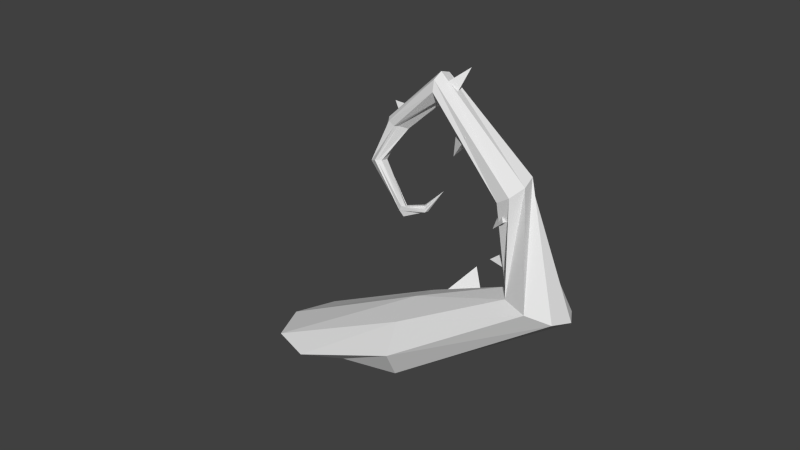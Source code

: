 # Source: thorn_C.blend  (saved by Blender 2.71.0; exported with 4.5.12 LTS)
import bpy
from mathutils import Matrix  # noqa: F401  (used for matrix-valued properties, if any)

bpy.ops.wm.read_factory_settings(use_empty=True)
scene = bpy.context.scene
scene.name = 'Scene'

# ---- collections
col_collection_1 = bpy.data.collections.new('Collection 1'); scene.collection.children.link(col_collection_1)

# ---- materials (node trees are filled in below, after node groups)
mat_thorns = bpy.data.materials.new('thorns')
mat_thorns.alpha_threshold = 0.0
mat_thorns.use_transparent_shadow = False
mat_thorns.roughness = 0.5
mat_thorns.line_color = (0.0, 0.0, 0.0, 1.0)
mat_thorntrunkmat = bpy.data.materials.new('Thorntrunkmat')
mat_thorntrunkmat.alpha_threshold = 0.0
mat_thorntrunkmat.use_transparent_shadow = False
mat_thorntrunkmat.roughness = 0.5
mat_thorntrunkmat.line_color = (0.0, 0.0, 0.0, 1.0)

# ---- material node trees

# ---- world
world_world = bpy.data.worlds.new('World'); scene.world = world_world
world_world.color = (0.05088, 0.05088, 0.05088)
world_world.use_sun_shadow = False
world_world.sun_shadow_jitter_overblur = 0.0
world_world.cycles.sampling_method = 'MANUAL'
world_world.cycles.sample_map_resolution = 256

# ---- meshes
me_cone_028 = bpy.data.meshes.new('Cone.028')
me_cone_028.from_pydata([(-2.689, -11.95, 15.77), (-3.635, -12.64, 14.0), (-2.195, -10.64, 14.84), (-3.877, -10.54, 15.34), (-0.7141, -12.21, 20.98), (-1.316, -15.15, 22.99), (-0.6047, -13.85, 20.12), (-2.244, -13.34, 20.21), (0.5448, -9.867, 21.3), (0.2402, -6.117, 20.19), (2.003, -8.206, 22.28), (-0.6565, -8.094, 22.97), (-3.708, 15.67, 18.79), (-9.132, 9.181, 17.03), (-5.806, 11.93, 13.08), (-5.787, 15.66, 14.85), (1.376, 17.48, 16.84), (5.969, 8.773, 26.63), (2.776, -0.4208, 24.67), (2.531, 1.752, 23.44), (4.043, 0.8302, 24.99), (2.162, 1.061, 25.44), (0.005752, 4.723, 24.36), (-0.696, 5.99, 21.52), (1.439, 7.234, 24.25), (-1.102, 7.049, 24.38), (-1.525, 14.27, 15.06), (-8.56, 17.55, 10.5), (-3.605, 11.55, 26.1), (-5.264, 19.58, 9.39), (-1.936, 12.98, 28.17), (-0.7689, 19.18, 9.123), (1.11, 13.25, 28.8), (1.514, 16.08, 9.62), (3.955, 12.47, 27.78), (0.4528, 12.31, 10.98), (4.909, 10.84, 25.65), (-3.38, 10.55, 12.1), (3.145, 9.484, 23.55), (-7.239, 11.16, 12.58), (0.09721, 9.029, 22.75), (-9.223, 13.65, 11.98), (-2.856, 10.09, 23.9), (0.7546, -1.903, 24.1), (-0.4497, -2.908, 25.48), (0.3721, -3.355, 27.06), (2.072, -3.286, 27.88), (3.841, -2.59, 27.55), (4.648, -1.834, 26.16), (4.003, -1.37, 24.76), (2.094, -1.56, 23.98), (-15.76, 15.81, 0.8167), (-11.98, 17.21, 4.645), (-6.97, 17.92, 5.313), (-3.078, 17.98, 2.428), (-2.636, 17.03, -2.375), (-5.449, 15.11, -5.815), (-10.98, 14.13, -6.293), (-15.02, 14.32, -3.166), (-1.827, -11.94, 19.46), (-3.063, -12.31, 20.11), (-2.939, -13.6, 20.45), (-2.587, -14.93, 20.35), (-1.296, -15.27, 20.03), (-0.2243, -14.6, 19.55), (0.1217, -13.32, 19.3), (-0.8989, -12.31, 19.54), (-3.282, -9.271, 14.88), (-4.111, -9.854, 14.48), (-4.444, -10.28, 13.97), (-4.144, -10.84, 13.21), (-3.104, -10.99, 13.22), (-2.47, -10.59, 13.36), (-2.376, -9.912, 13.79), (-2.623, -9.836, 14.13), (-2.744, -6.143, 11.63), (-3.72, -6.06, 11.83), (-4.323, -5.918, 11.53), (-4.391, -5.844, 11.1), (-4.151, -6.072, 10.64), (-3.497, -6.2, 10.22), (-2.615, -6.303, 10.96), (-2.662, -6.222, 11.2), (-1.905, -0.6399, 13.54), (-2.416, -0.6946, 13.37), (-2.826, -0.2796, 13.3), (-2.733, 0.1923, 13.5), (-2.183, 0.5304, 13.28), (-1.769, 0.4305, 13.14), (-1.533, -0.3492, 12.95), (-1.355, -0.9181, 13.27), (-1.448, -0.5386, 15.76), (-1.13, -0.8239, 15.93), (-1.673, -0.6248, 15.99), (-2.098, -0.4469, 15.9), (-1.707, -0.09996, 15.95), (-1.45, 0.07661, 15.92), (-1.063, 0.06911, 15.73), (-1.024, -0.2823, 15.84), (-1.209, -2.097, 18.0)], [], [(2, 1, 3), (0, 1, 2), (3, 1, 0), (0, 2, 3), (6, 5, 7), (4, 5, 6), (7, 5, 4), (4, 6, 7), (10, 9, 11), (8, 9, 10), (11, 9, 8), (8, 10, 11), (14, 13, 15), (12, 13, 14), (15, 13, 12), (12, 14, 15), (20, 19, 21), (18, 19, 20), (21, 19, 18), (18, 20, 21), (24, 23, 25), (22, 23, 24), (25, 23, 22), (22, 24, 25), (27, 28, 30, 29), (29, 30, 32, 31), (31, 32, 34, 33), (33, 34, 36, 35), (35, 36, 38, 37), (37, 38, 40, 39), (28, 42, 50, 43), (41, 42, 28, 27), (39, 40, 42, 41), (43, 50, 66, 59), (42, 40, 49, 50), (40, 38, 48, 49), (38, 36, 47, 48), (36, 34, 46, 47), (34, 32, 45, 46), (32, 30, 44, 45), (30, 28, 43, 44), (41, 27, 51, 58), (51, 52, 53, 54, 55, 56, 57, 58), (39, 41, 58, 57), (37, 39, 57, 56), (35, 37, 56, 55), (33, 35, 55, 54), (31, 33, 54, 53), (29, 31, 53, 52), (27, 29, 52, 51), (59, 66, 74, 67), (50, 49, 65, 66), (49, 48, 64, 65), (48, 47, 63, 64), (47, 46, 62, 63), (46, 45, 61, 62), (45, 44, 60, 61), (44, 43, 59, 60), (67, 74, 82, 75), (66, 65, 73, 74), (65, 64, 72, 73), (64, 63, 71, 72), (63, 62, 70, 71), (62, 61, 69, 70), (61, 60, 68, 69), (60, 59, 67, 68), (75, 82, 90, 83), (74, 73, 81, 82), (73, 72, 80, 81), (72, 71, 79, 80), (71, 70, 78, 79), (70, 69, 77, 78), (69, 68, 76, 77), (68, 67, 75, 76), (83, 90, 98, 91), (82, 81, 89, 90), (81, 80, 88, 89), (80, 79, 87, 88), (79, 78, 86, 87), (78, 77, 85, 86), (77, 76, 84, 85), (76, 75, 83, 84), (90, 89, 97, 98), (89, 88, 96, 97), (88, 87, 95, 96), (87, 86, 94, 95), (86, 85, 93, 94), (85, 84, 92, 93), (84, 83, 91, 92), (91, 98, 99), (98, 97, 99), (97, 96, 99), (96, 95, 99), (95, 94, 99), (94, 93, 99), (93, 92, 99), (92, 91, 99)])
me_cone_028.polygons.foreach_set('material_index', [0, 0, 0, 0, 0, 0, 0, 0, 0, 0, 0, 0, 0, 0, 0, 0, 0, 0, 0, 0, 0, 0, 0, 0, 1, 1, 1, 1, 1, 1, 1, 1, 1, 1, 1, 1, 1, 1, 1, 1, 1, 1, 1, 1, 1, 1, 1, 1, 1, 1, 1, 1, 1, 1, 1, 1, 1, 1, 1, 1, 1, 1, 1, 1, 1, 1, 1, 1, 1, 1, 1, 1, 1, 1, 1, 1, 1, 1, 1, 1, 1, 1, 1, 1, 1, 1, 1, 1, 1, 1, 1, 1, 1, 1, 1, 1, 1])
me_cone_028.materials.append(mat_thorns)
me_cone_028.materials.append(mat_thorntrunkmat)
me_cone_028.use_remesh_preserve_volume = False
me_cone_028.use_remesh_preserve_attributes = False
me_cone_028.use_mirror_vertex_groups = False
me_cone_028.update()
arm_armature = bpy.data.armatures.new('Armature')  # bones are not reproduced

# ---- objects
ob_thornbones = bpy.data.objects.new('thornbones', arm_armature)
ob_thorns = bpy.data.objects.new('thorns', me_cone_028)

# ---- transforms, parenting, visibility, modifiers, constraints
ob_thornbones.location = (-0.01938, -0.7358, 0.05657)
ob_thornbones.rotation_euler = (0.0, 1.07, 0.0)
ob_thornbones.scale = (3.868, 3.868, 3.868)
ob_thornbones.show_in_front = True
ob_thornbones.lineart.crease_threshold = 0.0
ob_thorns.parent = ob_thornbones
ob_thorns.matrix_parent_inverse = Matrix(((0.1241, 0.0, -0.2269, 0.01524), (0.0, 0.2586, 0.0, 0.1902), (0.2269, 0.0, 0.1241, -0.002621), (0.0, 0.0, 0.0, 1.0)))
ob_thorns.location = (-0.9505, -2.243, 5.248)
ob_thorns.rotation_euler = (4.995, -0.153, -1.295)
ob_thorns.scale = (0.3056, 0.3056, 0.3623)
ob_thorns.lineart.crease_threshold = 0.0
_vg = ob_thorns.vertex_groups.new(name='Bone')
for _i, _w in zip([27, 29, 31, 33, 35, 39, 41, 51, 52, 53, 54, 55, 56, 57, 58], [0.8107, 0.8984, 0.749, 0.2949, 0.086, 0.04212, 0.1897, 0.8825, 0.8983, 0.969, 0.9367, 0.9635, 1.003, 1.006, 0.9605]): _vg.add([_i], _w, 'REPLACE')
_vg = ob_thorns.vertex_groups.new(name='Bone.001')
for _i, _w in zip([12, 13, 14, 15, 16, 26, 27, 28, 29, 30, 31, 32, 33, 34, 35, 36, 37, 38, 39, 40, 41, 42, 51, 52, 53, 54, 55, 58], [1.0, 1.0, 1.0, 1.0, 1.0, 1.0, 0.1855, 0.3783, 0.1, 0.4692, 0.2441, 0.4786, 0.6833, 0.4282, 0.8855, 0.1756, 0.9786, 0.1971, 0.9492, 0.8406, 0.8051, 0.8013, 0.1168, 0.1004, 0.01094, 0.06147, 0.02111, 0.02877]): _vg.add([_i], _w, 'REPLACE')
_vg = ob_thorns.vertex_groups.new(name='Bone.002')
for _i, _w in zip([17, 18, 19, 20, 21, 22, 23, 24, 25, 28, 30, 32, 34, 35, 36, 38, 40, 42], [1.0, 0.7491, 0.6862, 0.6956, 0.634, 1.0, 1.0, 1.0, 1.0, 0.5993, 0.5296, 0.5247, 0.5685, 0.005072, 0.8008, 0.7757, 0.1358, 0.1762]): _vg.add([_i], _w, 'REPLACE')
_vg = ob_thorns.vertex_groups.new(name='Bone.003')
for _i, _w in zip([4, 5, 6, 7, 8, 9, 10, 11, 18, 19, 20, 21, 43, 44, 45, 46, 47, 48, 49, 50, 59, 60, 61, 62, 63, 64, 65, 66, 67], [0.5899, 0.7172, 0.7673, 0.7963, 1.0, 1.0, 1.0, 1.0, 0.2509, 0.3137, 0.3044, 0.366, 0.9861, 0.9926, 0.9947, 0.9981, 0.9947, 0.9905, 0.9861, 0.9849, 0.954, 0.8964, 0.8097, 0.6002, 0.5438, 0.5803, 0.9331, 0.988, 0.01906]): _vg.add([_i], _w, 'REPLACE')
_vg = ob_thorns.vertex_groups.new(name='Bone.004')
for _i, _w in zip([0, 1, 2, 3, 4, 5, 6, 7, 59, 60, 61, 62, 63, 64, 65, 67, 68, 69, 70, 71, 72, 73, 74, 75, 82], [1.0, 1.0, 1.0, 1.0, 0.4101, 0.2828, 0.2327, 0.2037, 0.04077, 0.103, 0.1909, 0.4018, 0.4583, 0.4199, 0.06676, 0.9474, 0.9488, 0.9134, 0.5619, 0.92, 0.9633, 0.9697, 0.9703, 0.02923, 0.003018]): _vg.add([_i], _w, 'REPLACE')
_vg = ob_thorns.vertex_groups.new(name='Bone.005')
for _i, _w in zip([69, 70, 71], [0.07527, 0.4358, 0.0752]): _vg.add([_i], _w, 'REPLACE')
_vg = ob_thorns.vertex_groups.new(name='Bone.006')
for _i, _w in zip([75, 76, 77, 78, 79, 80, 81, 82, 84, 85], [0.9282, 0.9646, 0.9947, 0.9976, 1.002, 1.011, 0.9612, 0.9509, 0.01256, 0.05243]): _vg.add([_i], _w, 'REPLACE')
_vg = ob_thorns.vertex_groups.new(name='Bone.007')
for _i, _w in zip([75, 83, 84, 85, 86, 87, 88, 89, 90, 91, 92, 93, 94, 95, 96, 97, 98], [0.01169, 0.9979, 0.968, 0.9476, 1.017, 1.023, 1.025, 0.993, 0.9825, 0.9005, 0.6156, 0.2683, 0.779, 0.9845, 0.998, 0.9981, 0.9242]): _vg.add([_i], _w, 'REPLACE')
_vg = ob_thorns.vertex_groups.new(name='Bone.008')
for _i, _w in zip([91, 92, 93, 94, 98, 99], [0.09976, 0.386, 0.7319, 0.2215, 0.07587, 0.9955]): _vg.add([_i], _w, 'REPLACE')
_m = ob_thorns.modifiers.new('Armature', 'ARMATURE')
_m.object = ob_thornbones

# ---- collection membership
col_collection_1.objects.link(ob_thornbones)
col_collection_1.objects.link(ob_thorns)

# ---- scene / render settings (as saved in the file)
scene.frame_start = 1; scene.frame_end = 250; scene.frame_set(0)
scene.render.engine = 'BLENDER_EEVEE_NEXT'
scene.render.resolution_percentage = 50
scene.render.dither_intensity = 0.0
scene.cycles.use_denoising = False
scene.cycles.samples = 10
scene.cycles.sampling_pattern = 'TABULATED_SOBOL'
scene.cycles.light_sampling_threshold = 0.0
scene.cycles.use_adaptive_sampling = False
scene.cycles.use_light_tree = False
scene.cycles.blur_glossy = 0.0
scene.cycles.volume_bounces = 1
scene.cycles.pixel_filter_type = 'GAUSSIAN'
scene.cycles.sample_clamp_indirect = 0.0
scene.view_settings.view_transform = 'Standard'
bpy.context.view_layer.update()

# ---- added for rendering (the .blend has no active camera and no usable light): camera, sun
cam_auto = bpy.data.cameras.new('AutoCamera')
cam_auto.lens = 50.0
cam_auto.sensor_width = 36.0
cam_auto.clip_end = 1000.0
ob_auto_camera = bpy.data.objects.new('AutoCamera', cam_auto)
scene.collection.objects.link(ob_auto_camera)
ob_auto_camera.location = (25.4125, -27.0404, 23.792)
ob_auto_camera.rotation_euler = (1.09748, -7.21219e-08, 0.694738)
scene.camera = ob_auto_camera
light_auto_sun = bpy.data.lights.new('AutoSun', 'SUN')
light_auto_sun.energy = 3.0
light_auto_sun.angle = 0.0523599
ob_auto_sun = bpy.data.objects.new('AutoSun', light_auto_sun)
scene.collection.objects.link(ob_auto_sun)
ob_auto_sun.rotation_euler = (0.872665, 0.174533, 0.523599)
bpy.context.view_layer.update()
